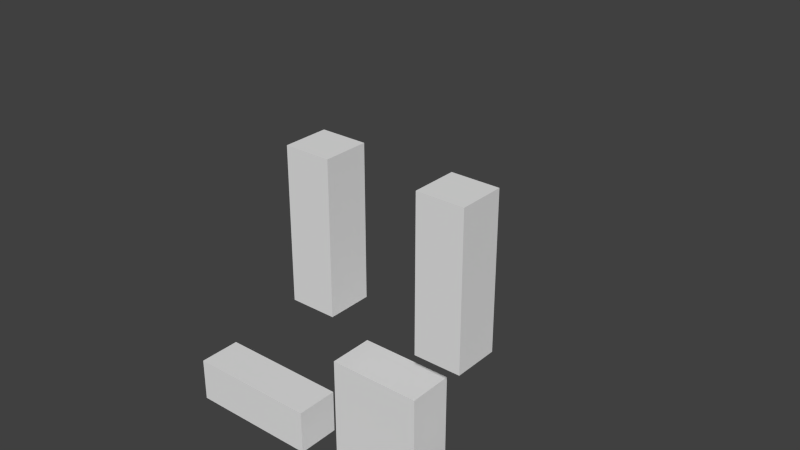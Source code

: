 # Source: SwordSteve.blend  (saved by Blender 2.64.0; exported with 4.5.12 LTS)
import bpy
from mathutils import Matrix  # noqa: F401  (used for matrix-valued properties, if any)

bpy.ops.wm.read_factory_settings(use_empty=True)
scene = bpy.context.scene
scene.name = 'Scene'

# ---- collections
col_collection_1 = bpy.data.collections.new('Collection 1'); scene.collection.children.link(col_collection_1)

# ---- materials (node trees are filled in below, after node groups)
mat_material = bpy.data.materials.new('Material')
mat_material.alpha_threshold = 0.0
mat_material.use_transparent_shadow = False
mat_material.roughness = 0.5
mat_material.line_color = (0.0, 0.0, 0.0, 1.0)

# ---- material node trees

# ---- world
world_world = bpy.data.worlds.new('World'); scene.world = world_world
world_world.color = (0.05088, 0.05088, 0.05088)
world_world.use_sun_shadow = False
world_world.sun_shadow_jitter_overblur = 0.0
world_world.cycles.sampling_method = 'MANUAL'
world_world.cycles.sample_map_resolution = 256

# ---- meshes
me_cube_007 = bpy.data.meshes.new('Cube.007')
me_cube_007.from_pydata([(-1.0, -1.0, -1.0), (-1.0, 1.0, -1.0), (-1.0, -1.0, 0.08307), (-1.0, 1.0, 0.08307), (1.788e-07, 1.0, -1.0), (0.0, -1.0, -1.0), (-2.98e-07, -1.0, 0.08307), (2.384e-07, 1.0, 0.08307)], [], [(4, 5, 0, 1), (7, 4, 1, 3), (5, 6, 2, 0), (0, 2, 3, 1), (7, 3, 2, 6), (6, 5, 4, 7)])
_uv = me_cube_007.uv_layers.new(name='UVMap')
_uv.uv.foreach_set('vector', [0.1267, 0.38, 0.185, 0.38, 0.185, 0.4967, 0.1267, 0.4967, 0.1883, 0.3733, 0.1883, 0.0, 0.2483, 0.0, 0.2483, 0.3733, 0.125, 0.003333, 0.125, 0.37, 0.06333, 0.37, 0.06167, 0.003333, 0.125, 0.0, 0.125, 0.3733, 0.1867, 0.3733, 0.1867, 0.0, 0.06333, 0.3767, 0.125, 0.3767, 0.125, 0.5, 0.06333, 0.5, 0.125, 0.3733, 0.125, 0.0, 0.1867, 0.0, 0.1867, 0.3733])
me_cube_007.materials.append(mat_material)
me_cube_007.use_remesh_preserve_volume = False
me_cube_007.use_remesh_preserve_attributes = False
me_cube_007.use_mirror_vertex_groups = False
me_cube_007.update()
me_cube_004 = bpy.data.meshes.new('Cube.004')
me_cube_004.from_pydata([(2.0, 1.0, 1.333), (2.0, -1.0, 1.333), (-3.576e-07, -1.0, 1.333), (5.96e-08, 1.0, 1.333), (2.0, 1.0, 0.4164), (2.0, -1.0, 0.4164), (-2.384e-07, -1.0, 0.4164), (2.384e-07, 1.0, 0.4164)], [], [(0, 3, 2, 1), (4, 0, 1, 5), (5, 1, 2, 6), (6, 2, 3, 7), (0, 4, 7, 3), (7, 4, 5, 6)])
_uv = me_cube_004.uv_layers.new(name='UVMap')
_uv.uv.foreach_set('vector', [0.3133, 0.3767, 0.4367, 0.3767, 0.4367, 0.5, 0.3133, 0.5, 0.51, 0.0, 0.51, 0.3733, 0.4367, 0.3733, 0.4367, 0.0, 0.4367, 0.0, 0.4367, 0.3733, 0.3133, 0.3733, 0.3133, 0.0, 0.3117, 0.0, 0.3117, 0.3733, 0.25, 0.3733, 0.25, 0.0, 0.5, 0.3733, 0.5, 0.0, 0.625, 0.0, 0.625, 0.3733, 0.4383, 0.3767, 0.5617, 0.3767, 0.5617, 0.5, 0.4383, 0.5])
me_cube_004.materials.append(mat_material)
me_cube_004.use_remesh_preserve_volume = False
me_cube_004.use_remesh_preserve_attributes = False
me_cube_004.use_mirror_vertex_groups = False
me_cube_004.update()
me_cube_003 = bpy.data.meshes.new('Cube.003')
me_cube_003.from_pydata([(6.246, 1.0, 1.582), (6.246, -1.0, 1.582), (3.246, 1.0, 1.582), (3.246, -1.0, 1.582), (6.246, 1.0, 1.249), (6.246, -1.0, 1.249), (3.246, -1.0, 1.249), (3.246, 1.0, 1.249), (5.345, 1.0, 1.582), (5.345, -1.0, 1.582), (5.345, 1.0, 1.249), (5.345, -1.0, 1.249)], [], [(8, 2, 3, 9), (0, 1, 5, 4), (8, 0, 4, 10), (9, 3, 6, 11), (2, 7, 6, 3), (11, 6, 7, 10), (0, 8, 9, 1), (2, 8, 10, 7), (5, 11, 10, 4), (9, 11, 5, 1)])
_uv = me_cube_003.uv_layers.new(name='UVMap')
_uv.uv.foreach_set('vector', [0.8117, 0.1867, 0.8117, 0.37, 0.75, 0.37, 0.75, 0.1867, 0.75, 0.3767, 0.8117, 0.3767, 0.8117, 0.4967, 0.75, 0.4967, 0.815, 0.1867, 0.815, 0.003333, 0.875, 0.003333, 0.875, 0.1867, 0.75, 0.1883, 0.75, 0.3733, 0.6883, 0.3733, 0.6883, 0.1883, 0.6883, 0.3767, 0.75, 0.3767, 0.75, 0.4967, 0.6883, 0.4967, 0.8117, 0.1867, 0.8117, 0.3733, 0.7517, 0.3733, 0.7517, 0.1867, 0.8117, 0.003333, 0.8117, 0.1867, 0.75, 0.1867, 0.75, 0.003333, 0.815, 0.37, 0.815, 0.1867, 0.875, 0.1867, 0.875, 0.37, 0.8117, 0.0, 0.8117, 0.1867, 0.7517, 0.1867, 0.7517, 0.0, 0.7547, 0.4905, 0.7548, 0.3782, 0.8101, 0.3782, 0.81, 0.4905])
me_cube_003.materials.append(mat_material)
me_cube_003.use_remesh_preserve_volume = False
me_cube_003.use_remesh_preserve_attributes = False
me_cube_003.use_mirror_vertex_groups = False
me_cube_003.update()
me_cube_001 = bpy.data.meshes.new('Cube.001')
me_cube_001.from_pydata([(2.0, 2.049, 1.667), (2.0, -2.049, 1.667), (-1.192e-07, -2.049, 1.667), (3.576e-07, 2.049, 1.667), (2.0, 2.049, 2.333), (2.0, -2.049, 2.333), (-3.576e-07, -2.049, 2.333), (5.96e-08, 2.049, 2.333)], [], [(0, 1, 2, 3), (4, 7, 6, 5), (0, 4, 5, 1), (1, 5, 6, 2), (2, 6, 7, 3), (4, 0, 3, 7)])
_uv = me_cube_001.uv_layers.new(name='UVMap')
_uv.uv.foreach_set('vector', [0.25, 0.75, 0.3733, 0.75, 0.3733, 1.0, 0.25, 1.0, 0.25, 0.75, 0.25, 1.0, 0.1267, 1.0, 0.1267, 0.75, 0.375, 0.5033, 0.375, 0.7467, 0.25, 0.7467, 0.25, 0.5033, 0.25, 0.5, 0.25, 0.75, 0.125, 0.75, 0.125, 0.5, 0.125, 0.5, 0.125, 0.7467, 0.003333, 0.7467, 0.003333, 0.5, 0.375, 0.7467, 0.375, 0.5, 0.4983, 0.5033, 0.4983, 0.7467])
me_cube_001.materials.append(mat_material)
me_cube_001.use_remesh_preserve_volume = False
me_cube_001.use_remesh_preserve_attributes = False
me_cube_001.use_mirror_vertex_groups = False
me_cube_001.update()
me_cube_000 = bpy.data.meshes.new('Cube.000')
me_cube_000.from_pydata([(-1.5, -1.0, 0.1667), (-1.5, 1.0, 0.1667), (1.5, -1.0, 0.1667), (1.5, 1.0, 0.1667), (-1.5, 1.0, -0.1667), (-1.5, -1.0, -0.1667), (1.5, -1.0, -0.1667), (1.5, 1.0, -0.1667)], [], [(4, 5, 0, 1), (7, 4, 1, 3), (5, 6, 2, 0), (0, 2, 3, 1), (7, 3, 2, 6), (6, 5, 4, 7)])
_uv = me_cube_000.uv_layers.new(name='UVMap')
_uv.uv.foreach_set('vector', [0.75, 0.3767, 0.8117, 0.3767, 0.8117, 0.4967, 0.75, 0.4967, 0.815, 0.37, 0.815, 0.003333, 0.875, 0.003333, 0.875, 0.37, 0.75, 0.003333, 0.75, 0.3733, 0.6883, 0.3733, 0.6883, 0.003333, 0.8117, 0.003333, 0.8117, 0.37, 0.75, 0.37, 0.75, 0.003333, 0.6883, 0.3767, 0.75, 0.3767, 0.75, 0.4967, 0.6883, 0.4967, 0.7517, 0.3733, 0.7517, 0.0, 0.8117, 0.0, 0.8117, 0.3733])
me_cube_000.materials.append(mat_material)
me_cube_000.use_remesh_preserve_volume = False
me_cube_000.use_remesh_preserve_attributes = False
me_cube_000.use_mirror_vertex_groups = False
me_cube_000.update()
me_cube_005 = bpy.data.meshes.new('Cube.005')
me_cube_005.from_pydata([(0.5, 1.0, -0.5415), (0.5, -1.0, -0.5415), (0.5, 1.0, 0.5415), (0.5, -1.0, 0.5415), (-0.5, 1.0, -0.5415), (-0.5, -1.0, -0.5415), (-0.5, -1.0, 0.5415), (-0.5, 1.0, 0.5415)], [], [(0, 2, 3, 1), (0, 1, 5, 4), (2, 0, 4, 7), (1, 3, 6, 5), (2, 7, 6, 3), (5, 6, 7, 4)])
_uv = me_cube_005.uv_layers.new(name='UVMap')
_uv.uv.foreach_set('vector', [0.1867, 0.0, 0.1867, 0.3733, 0.125, 0.3733, 0.125, 0.0, 0.1267, 0.38, 0.185, 0.38, 0.185, 0.4967, 0.1267, 0.4967, 0.1883, 0.3733, 0.1883, 0.0, 0.2483, 0.0, 0.2483, 0.3733, 0.125, 0.003333, 0.125, 0.37, 0.06333, 0.37, 0.06167, 0.003333, 0.06333, 0.3767, 0.125, 0.3767, 0.125, 0.5, 0.06333, 0.5, 0.125, 0.0, 0.125, 0.3733, 0.1867, 0.3733, 0.1867, 0.0])
me_cube_005.materials.append(mat_material)
me_cube_005.use_remesh_preserve_volume = False
me_cube_005.use_remesh_preserve_attributes = False
me_cube_005.use_mirror_vertex_groups = False
me_cube_005.update()
arm_armature_008 = bpy.data.armatures.new('Armature.008')  # bones are not reproduced

# ---- objects
ob_armature_005 = bpy.data.objects.new('Armature.005', arm_armature_008)
ob_cube_002 = bpy.data.objects.new('Cube.002', me_cube_007)
ob_cube_004 = bpy.data.objects.new('Cube.004', me_cube_004)
ob_cube_003 = bpy.data.objects.new('Cube.003', me_cube_003)
ob_cube_001 = bpy.data.objects.new('Cube.001', me_cube_001)
ob_cube_000 = bpy.data.objects.new('Cube.000', me_cube_000)
ob_cube_005 = bpy.data.objects.new('Cube.005', me_cube_005)

# ---- transforms, parenting, visibility, modifiers, constraints
ob_armature_005.location = (-1.258, 0.0, 1.215)
ob_armature_005.show_in_front = True
ob_armature_005.lineart.crease_threshold = 0.0
ob_cube_002.parent = ob_armature_005
ob_cube_002.matrix_parent_inverse = Matrix(((-1.0, 0.0, 5.96e-07, 1.504), (6.215e-11, 1.0, 0.0, -0.003334), (-6.521e-07, 0.0, -1.0, 2.188), (0.0, 0.0, 0.0, 1.0)))
ob_cube_002.location = (-1.0, 0.0, 2.0)
ob_cube_002.scale = (1.0, 0.488, 3.0)
ob_cube_002.lock_rotations_4d = False
ob_cube_002.empty_display_type = 'ARROWS'
ob_cube_002.lineart.crease_threshold = 0.0
_vg = ob_cube_002.vertex_groups.new(name='Bone.002')
_vg = ob_cube_002.vertex_groups.new(name='Bone')
_vg = ob_cube_002.vertex_groups.new(name='Bone.001')
_vg.add([0, 1, 2, 3, 4, 5, 6, 7], 1.0, 'REPLACE')
_vg = ob_cube_002.vertex_groups.new(name='Bone.003')
_vg = ob_cube_002.vertex_groups.new(name='Bone.004')
_vg = ob_cube_002.vertex_groups.new(name='Bone.005')
_m = ob_cube_002.modifiers.new('Armature', 'ARMATURE')
_m.object = ob_armature_005
_m.use_bone_envelopes = True
ob_cube_004.parent = ob_armature_005
ob_cube_004.matrix_parent_inverse = Matrix(((-1.0, 0.0, 5.96e-07, 1.504), (6.215e-11, 1.0, 0.0, -0.003334), (-6.521e-07, 0.0, -1.0, 2.188), (0.0, 0.0, 0.0, 1.0)))
ob_cube_004.location = (-1.0, 0.0, 2.0)
ob_cube_004.scale = (1.0, 0.488, 3.0)
ob_cube_004.lock_rotations_4d = False
ob_cube_004.empty_display_type = 'ARROWS'
ob_cube_004.lineart.crease_threshold = 0.0
_vg = ob_cube_004.vertex_groups.new(name='Bone.002')
_vg = ob_cube_004.vertex_groups.new(name='Bone')
_vg = ob_cube_004.vertex_groups.new(name='Bone.001')
_vg = ob_cube_004.vertex_groups.new(name='Bone.003')
_vg = ob_cube_004.vertex_groups.new(name='Bone.004')
_vg = ob_cube_004.vertex_groups.new(name='Bone.005')
_vg.add([0, 1, 2, 3, 4, 5, 6, 7], 1.0, 'REPLACE')
_m = ob_cube_004.modifiers.new('Armature', 'ARMATURE')
_m.object = ob_armature_005
_m.use_bone_envelopes = True
ob_cube_003.parent = ob_armature_005
ob_cube_003.matrix_parent_inverse = Matrix(((-1.0, 0.0, 5.96e-07, 1.504), (6.215e-11, 1.0, 0.0, -0.003334), (-6.521e-07, 0.0, -1.0, 2.188), (0.0, 0.0, 0.0, 1.0)))
ob_cube_003.location = (-1.258, 0.0, 1.215)
ob_cube_003.scale = (1.0, 0.488, 3.0)
ob_cube_003.lock_rotations_4d = False
ob_cube_003.empty_display_type = 'ARROWS'
ob_cube_003.lineart.crease_threshold = 0.0
_vg = ob_cube_003.vertex_groups.new(name='Bone.002')
_vg = ob_cube_003.vertex_groups.new(name='Bone')
_vg = ob_cube_003.vertex_groups.new(name='Bone.001')
_vg = ob_cube_003.vertex_groups.new(name='Bone.003')
_vg.add([0, 1, 2, 3, 4, 5, 6, 7, 8, 9, 10, 11], 1.0, 'REPLACE')
_vg = ob_cube_003.vertex_groups.new(name='Bone.004')
_vg = ob_cube_003.vertex_groups.new(name='Bone.005')
_m = ob_cube_003.modifiers.new('Armature', 'ARMATURE')
_m.object = ob_armature_005
_m.use_bone_envelopes = True
ob_cube_001.parent = ob_armature_005
ob_cube_001.matrix_parent_inverse = Matrix(((-1.0, 0.0, 5.96e-07, 1.504), (6.215e-11, 1.0, 0.0, -0.003334), (-6.521e-07, 0.0, -1.0, 2.188), (0.0, 0.0, 0.0, 1.0)))
ob_cube_001.location = (-1.0, 0.0, 2.0)
ob_cube_001.scale = (1.0, 0.488, 3.0)
ob_cube_001.lock_rotations_4d = False
ob_cube_001.empty_display_type = 'ARROWS'
ob_cube_001.lineart.crease_threshold = 0.0
_vg = ob_cube_001.vertex_groups.new(name='Bone.002')
_vg = ob_cube_001.vertex_groups.new(name='Bone')
_vg = ob_cube_001.vertex_groups.new(name='Bone.001')
_vg = ob_cube_001.vertex_groups.new(name='Bone.003')
_vg = ob_cube_001.vertex_groups.new(name='Bone.004')
for _i, _w in zip([0, 1, 2, 3, 4, 5, 6, 7], [1.0, 1.0, 1.0, 1.0, 1.0, 1.0, 1.0, 1.0]): _vg.add([_i], _w, 'REPLACE')
_vg = ob_cube_001.vertex_groups.new(name='Bone.005')
_m = ob_cube_001.modifiers.new('Armature', 'ARMATURE')
_m.object = ob_armature_005
_m.use_bone_envelopes = True
ob_cube_000.parent = ob_armature_005
ob_cube_000.matrix_parent_inverse = Matrix(((-1.0, 0.0, 5.96e-07, 1.504), (6.215e-11, 1.0, 0.0, -0.003334), (-6.521e-07, 0.0, -1.0, 2.188), (0.0, 0.0, 0.0, 1.0)))
ob_cube_000.location = (-3.494, 8.726e-08, 5.495)
ob_cube_000.scale = (1.0, 0.488, 3.0)
ob_cube_000.lock_rotations_4d = False
ob_cube_000.empty_display_type = 'ARROWS'
ob_cube_000.lineart.crease_threshold = 0.0
_vg = ob_cube_000.vertex_groups.new(name='Bone.002')
for _i, _w in zip([0, 1, 2, 3, 4, 5, 6, 7], [1.0, 1.0, 1.0, 1.0, 1.0, 1.0, 1.0, 1.0]): _vg.add([_i], _w, 'REPLACE')
_vg = ob_cube_000.vertex_groups.new(name='Bone')
_vg = ob_cube_000.vertex_groups.new(name='Bone.001')
_vg = ob_cube_000.vertex_groups.new(name='Bone.003')
_vg = ob_cube_000.vertex_groups.new(name='Bone.004')
_vg = ob_cube_000.vertex_groups.new(name='Bone.005')
_m = ob_cube_000.modifiers.new('Armature', 'ARMATURE')
_m.object = ob_armature_005
_m.use_bone_envelopes = True
ob_cube_005.parent = ob_armature_005
ob_cube_005.matrix_parent_inverse = Matrix(((-1.0, 0.0, 5.96e-07, 1.504), (6.215e-11, 1.0, 0.0, -0.003334), (-6.521e-07, 0.0, -1.0, 2.188), (0.0, 0.0, 0.0, 1.0)))
ob_cube_005.location = (1.5, -2.884e-08, 0.6246)
ob_cube_005.scale = (1.0, 0.488, 3.0)
ob_cube_005.lock_rotations_4d = False
ob_cube_005.empty_display_type = 'ARROWS'
ob_cube_005.lineart.crease_threshold = 0.0
_vg = ob_cube_005.vertex_groups.new(name='Bone.005')
_vg = ob_cube_005.vertex_groups.new(name='Bone')
_vg.add([0, 1, 2, 3, 4, 5, 6, 7], 1.0, 'REPLACE')
_vg = ob_cube_005.vertex_groups.new(name='Bone.001')
_vg = ob_cube_005.vertex_groups.new(name='Bone.002')
_vg = ob_cube_005.vertex_groups.new(name='Bone.003')
_vg = ob_cube_005.vertex_groups.new(name='Bone.004')
_m = ob_cube_005.modifiers.new('Armature', 'ARMATURE')
_m.object = ob_armature_005
_m.use_bone_envelopes = True

# ---- collection membership
col_collection_1.objects.link(ob_armature_005)
col_collection_1.objects.link(ob_cube_002)
col_collection_1.objects.link(ob_cube_004)
col_collection_1.objects.link(ob_cube_003)
col_collection_1.objects.link(ob_cube_001)
col_collection_1.objects.link(ob_cube_000)
col_collection_1.objects.link(ob_cube_005)

# ---- scene / render settings (as saved in the file)
scene.frame_start = 1; scene.frame_end = 40; scene.frame_set(19)
scene.render.engine = 'BLENDER_EEVEE_NEXT'
scene.render.image_settings.color_mode = 'RGB'
scene.render.image_settings.compression = 90
scene.render.resolution_percentage = 50
scene.render.dither_intensity = 0.0
scene.render.bake_margin = 2
scene.render.bake_bias = 0.0
scene.cycles.use_denoising = False
scene.cycles.samples = 10
scene.cycles.sampling_pattern = 'TABULATED_SOBOL'
scene.cycles.light_sampling_threshold = 0.0
scene.cycles.use_adaptive_sampling = False
scene.cycles.use_light_tree = False
scene.cycles.blur_glossy = 0.0
scene.cycles.volume_bounces = 1
scene.cycles.pixel_filter_type = 'GAUSSIAN'
scene.cycles.sample_clamp_indirect = 0.0
scene.view_settings.view_transform = 'Standard'
bpy.context.view_layer.update()

# ---- added for rendering (the .blend has no active camera and no usable light): camera, sun
cam_auto = bpy.data.cameras.new('AutoCamera')
cam_auto.lens = 50.0
cam_auto.sensor_width = 36.0
cam_auto.clip_end = 1000.0
ob_auto_camera = bpy.data.objects.new('AutoCamera', cam_auto)
scene.collection.objects.link(ob_auto_camera)
ob_auto_camera.location = (11.6814, -13.4205, 12.2743)
ob_auto_camera.rotation_euler = (1.09748, -7.21219e-08, 0.694738)
scene.camera = ob_auto_camera
light_auto_sun = bpy.data.lights.new('AutoSun', 'SUN')
light_auto_sun.energy = 3.0
light_auto_sun.angle = 0.0523599
ob_auto_sun = bpy.data.objects.new('AutoSun', light_auto_sun)
scene.collection.objects.link(ob_auto_sun)
ob_auto_sun.rotation_euler = (0.872665, 0.174533, 0.523599)
bpy.context.view_layer.update()
